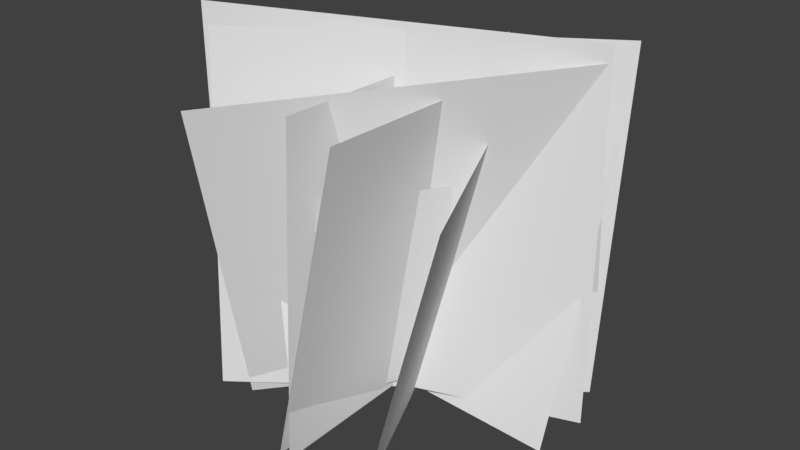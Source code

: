 # Source: untitled.blend  (saved by Blender 2.79.0; exported with 4.5.12 LTS)
import bpy
from mathutils import Matrix  # noqa: F401  (used for matrix-valued properties, if any)

bpy.ops.wm.read_factory_settings(use_empty=True)
scene = bpy.context.scene
scene.name = 'Scene'

# ---- collections
col_collection_1 = bpy.data.collections.new('Collection 1'); scene.collection.children.link(col_collection_1)

# ---- world
world_world = bpy.data.worlds.new('World'); scene.world = world_world
world_world.color = (0.05088, 0.05088, 0.05088)
world_world.use_sun_shadow = False
world_world.sun_shadow_jitter_overblur = 0.0
world_world.cycles.sampling_method = 'MANUAL'

# ---- meshes
me_plane = bpy.data.meshes.new('Plane')
me_plane.from_pydata([(-0.9994, -0.1576, -0.05297), (0.9996, -0.1717, 0.008814), (-0.9996, 1.791, 0.3984), (0.9998, 1.78, 0.4454), (-0.6587, -0.131, -0.2954), (0.7354, -0.202, 0.2574), (-0.4569, 1.321, -0.6174), (0.9371, 1.25, -0.06464), (-0.819, -0.3176, 0.4007), (0.8631, -0.1484, -0.2595), (-0.8076, 1.433, 0.8786), (0.8693, 1.606, 0.2062), (-0.9912, -0.1679, 0.01299), (0.9907, -0.2481, -0.08885), (-0.91, 1.816, 0.03233), (1.072, 1.736, -0.06951), (-0.516, -0.234, -0.8032), (0.6417, -0.234, 0.8277), (-0.5217, 1.766, -0.7991), (0.6482, 1.766, 0.823), (-0.2005, -0.1261, -0.6976), (0.2077, -0.1983, 0.7689), (0.1837, 1.348, -0.732), (0.5919, 1.276, 0.7345), (-0.6604, -0.1131, -0.2749), (0.6403, -0.1851, 0.3524), (-0.7404, 1.293, 0.05253), (0.5649, 1.223, 0.6703), (-0.7205, -0.1734, -0.8249), (0.7178, -0.2635, 0.8817), (-0.6827, 2.058, -0.739), (0.7556, 1.968, 0.9676), (-0.4257, -0.1887, -1.082), (0.3272, -0.1887, 1.05), (-0.4333, 2.072, -1.079), (0.3358, 2.072, 1.047), (0.08292, -0.2027, -0.8875), (0.07142, -0.2896, 0.9451), (0.5391, 1.572, -0.8005), (0.5276, 1.485, 1.032), (-0.5886, -0.2623, -0.7134), (0.8334, -0.06594, 0.8277), (-1.101, 1.769, -0.4999), (0.3324, 1.97, 1.031), (-0.3425, -0.1182, -0.7691), (0.3453, -0.1859, 0.7606), (-0.3329, 1.559, -0.6992), (0.355, 1.491, 0.8305)], [], [(0, 1, 3, 2), (4, 5, 7, 6), (8, 9, 11, 10), (12, 13, 15, 14), (16, 17, 19, 18), (20, 21, 23, 22), (24, 25, 27, 26), (28, 29, 31, 30), (32, 33, 35, 34), (36, 37, 39, 38), (40, 41, 43, 42), (44, 45, 47, 46)])
_uv = me_plane.uv_layers.new(name='UVMap')
_uv.uv.foreach_set('vector', [0.0001, 0.0001, 0.9999, 9.998e-05, 0.9999, 0.9999, 9.998e-05, 0.9999, 0.0001, 0.0001, 0.9999, 9.998e-05, 0.9999, 0.9999, 9.998e-05, 0.9999, 0.0001, 0.0001, 0.9999, 9.998e-05, 0.9999, 0.9999, 9.998e-05, 0.9999, 0.0001, 0.0001, 0.9999, 9.998e-05, 0.9999, 0.9999, 9.998e-05, 0.9999, 0.0001, 0.0001, 0.9999, 9.998e-05, 0.9999, 0.9999, 9.998e-05, 0.9999, 0.0001, 0.0001, 0.9999, 9.998e-05, 0.9999, 0.9999, 9.998e-05, 0.9999, 0.0001, 0.0001, 0.9999, 9.998e-05, 0.9999, 0.9999, 9.998e-05, 0.9999, 0.0001, 0.0001, 0.9999, 9.998e-05, 0.9999, 0.9999, 9.998e-05, 0.9999, 0.0001, 0.0001, 0.9999, 9.998e-05, 0.9999, 0.9999, 9.998e-05, 0.9999, 0.0001, 0.0001, 0.9999, 9.998e-05, 0.9999, 0.9999, 9.998e-05, 0.9999, 0.0001, 0.0001, 0.9999, 9.998e-05, 0.9999, 0.9999, 9.998e-05, 0.9999, 0.0001, 0.0001, 0.9999, 9.998e-05, 0.9999, 0.9999, 9.998e-05, 0.9999])
me_plane.use_remesh_preserve_volume = False
me_plane.use_remesh_preserve_attributes = False
me_plane.use_mirror_vertex_groups = False
me_plane.update()

# ---- objects
ob_plane = bpy.data.objects.new('Plane', me_plane)

# ---- transforms, parenting, visibility, modifiers, constraints
ob_plane.location = (0.03549, -0.07695, 0.01319)
ob_plane.rotation_euler = (1.571, 7.55e-08, 1.571)
ob_plane.scale = (1.074, 1.074, 1.074)
ob_plane.lineart.crease_threshold = 0.0

# ---- collection membership
col_collection_1.objects.link(ob_plane)

# ---- scene / render settings (as saved in the file)
scene.frame_start = 1; scene.frame_end = 250; scene.frame_set(1)
scene.render.engine = 'BLENDER_EEVEE_NEXT'
scene.render.resolution_percentage = 50
scene.render.dither_intensity = 0.0
scene.cycles.use_denoising = False
scene.cycles.samples = 128
scene.cycles.sampling_pattern = 'TABULATED_SOBOL'
scene.cycles.use_adaptive_sampling = False
scene.cycles.use_light_tree = False
scene.cycles.blur_glossy = 0.0
scene.cycles.sample_clamp_indirect = 0.0
scene.view_settings.view_transform = 'Standard'
bpy.context.view_layer.update()

# ---- added for rendering (the .blend has no active camera and no usable light): camera, sun
cam_auto = bpy.data.cameras.new('AutoCamera')
cam_auto.lens = 50.0
cam_auto.sensor_width = 36.0
cam_auto.clip_end = 1000.0
ob_auto_camera = bpy.data.objects.new('AutoCamera', cam_auto)
scene.collection.objects.link(ob_auto_camera)
ob_auto_camera.location = (3.86166, -4.70447, 4.0296)
ob_auto_camera.rotation_euler = (1.09748, -7.21219e-08, 0.694738)
scene.camera = ob_auto_camera
light_auto_sun = bpy.data.lights.new('AutoSun', 'SUN')
light_auto_sun.energy = 3.0
light_auto_sun.angle = 0.0523599
ob_auto_sun = bpy.data.objects.new('AutoSun', light_auto_sun)
scene.collection.objects.link(ob_auto_sun)
ob_auto_sun.rotation_euler = (0.872665, 0.174533, 0.523599)
bpy.context.view_layer.update()
